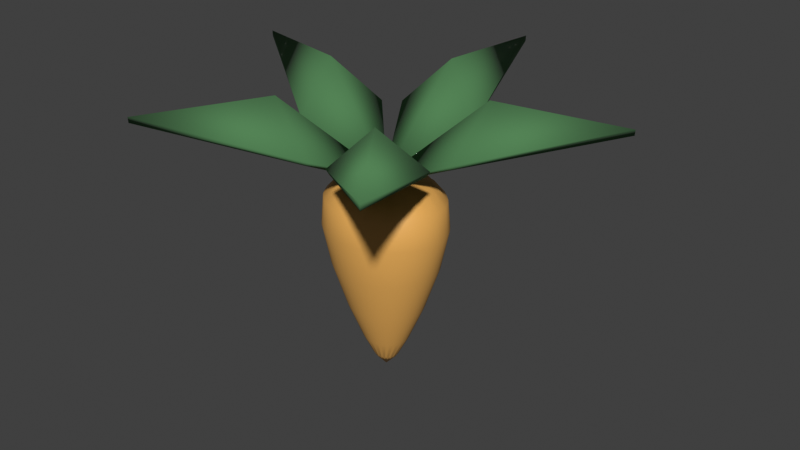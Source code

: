# Source: produce_carrot.blend  (saved by Blender 4.0.36; exported with 4.5.12 LTS)
import bpy
from mathutils import Matrix  # noqa: F401  (used for matrix-valued properties, if any)

bpy.ops.wm.read_factory_settings(use_empty=True)
scene = bpy.context.scene
scene.name = 'Scene'

# ---- collections
col_collection = bpy.data.collections.new('Collection'); scene.collection.children.link(col_collection)

# ---- materials (node trees are filled in below, after node groups)
mat_fresh_carrot = bpy.data.materials.new('Fresh carrot')
mat_fresh_carrot.use_transparent_shadow = False
mat_fresh_carrot.diffuse_color = (0.807, 0.4179, 0.0999, 1.0)
mat_fresh_green_stem_001 = bpy.data.materials.new('Fresh green stem.001')
mat_fresh_green_stem_001.use_transparent_shadow = False
mat_fresh_green_stem_001.diffuse_color = (0.07619, 0.2159, 0.08022, 1.0)

# ---- material node trees
mat_fresh_carrot.use_nodes = True; mat_fresh_carrot.node_tree.nodes.clear()
_N = mat_fresh_carrot.node_tree.nodes; _L = mat_fresh_carrot.node_tree.links
n0 = _N.new('ShaderNodeBsdfPrincipled'); n0.name = 'Principled BSDF'; n0.location = (10, 300)
n0.inputs[0].default_value = (0.807, 0.4179, 0.0999, 1.0)
n0.inputs[2].default_value = 0.55
n0.inputs[3].default_value = 1.45
n1 = _N.new('ShaderNodeOutputMaterial'); n1.name = 'Material Output'; n1.location = (300, 300)
_L.new(n0.outputs[0], n1.inputs[0])
n1.is_active_output = True
mat_fresh_green_stem_001.use_nodes = True; mat_fresh_green_stem_001.node_tree.nodes.clear()
_N = mat_fresh_green_stem_001.node_tree.nodes; _L = mat_fresh_green_stem_001.node_tree.links
n0 = _N.new('ShaderNodeBsdfPrincipled'); n0.name = 'Principled BSDF'; n0.location = (10, 300)
n0.inputs[0].default_value = (0.07619, 0.2159, 0.08022, 1.0)
n0.inputs[2].default_value = 0.94
n0.inputs[3].default_value = 1.45
n1 = _N.new('ShaderNodeOutputMaterial'); n1.name = 'Material Output'; n1.location = (300, 300)
_L.new(n0.outputs[0], n1.inputs[0])
n1.is_active_output = True

# ---- world
world_world = bpy.data.worlds.new('World'); scene.world = world_world
world_world.use_nodes = True; world_world.node_tree.nodes.clear()
_N = world_world.node_tree.nodes; _L = world_world.node_tree.links
n0 = _N.new('ShaderNodeOutputWorld'); n0.name = 'World Output'; n0.location = (300, 300)
n1 = _N.new('ShaderNodeBackground'); n1.name = 'Background'; n1.location = (10, 300)
n1.inputs[0].default_value = (0.05088, 0.05088, 0.05088, 1.0)
_L.new(n1.outputs[0], n0.inputs[0])
n0.is_active_output = True
world_world.color = (0.5, 0.5, 0.5)
world_world.use_sun_shadow = False
world_world.sun_shadow_jitter_overblur = 0.0

# ---- meshes
me_tapered_carrot_root = bpy.data.meshes.new('Tapered carrot root')
me_tapered_carrot_root.from_pydata([(0.02899, 8.367e-11, 0.0375), (0.02757, 0.008197, 0.0375), (0.02345, 0.01559, 0.0375), (0.01704, 0.02146, 0.0375), (0.008957, 0.02523, 0.0375), (1.164e-10, 0.02653, 0.0375), (-0.008957, 0.02523, 0.0375), (-0.01704, 0.02146, 0.0375), (-0.02345, 0.01559, 0.0375), (-0.02757, 0.008197, 0.0375), (-0.02899, 2.328e-10, 0.0375), (-0.02757, -0.008197, 0.0375), (-0.02345, -0.01559, 0.0375), (-0.01704, -0.02146, 0.0375), (-0.008957, -0.02523, 0.0375), (0.0, -0.02653, 0.0375), (0.008957, -0.02523, 0.0375), (0.01704, -0.02146, 0.0375), (0.02345, -0.01559, 0.0375), (0.02757, -0.008197, 0.0375), (0.08722, 0.0, 0.1617), (0.08295, 0.02391, 0.1617), (0.07056, 0.04548, 0.1617), (0.05127, 0.0626, 0.1617), (0.02695, 0.0736, 0.1617), (0.0, 0.07738, 0.1617), (-0.02695, 0.0736, 0.1617), (-0.05127, 0.0626, 0.1617), (-0.07056, 0.04548, 0.1617), (-0.08295, 0.02391, 0.1617), (-0.08722, 0.0, 0.1617), (-0.08295, -0.02391, 0.1617), (-0.07056, -0.04548, 0.1617), (-0.05127, -0.0626, 0.1617), (-0.02695, -0.0736, 0.1617), (0.0, -0.07738, 0.1617), (0.02695, -0.0736, 0.1617), (0.05127, -0.0626, 0.1617), (0.07056, -0.04548, 0.1617), (0.08295, -0.02391, 0.1617), (0.1394, 0.0, 0.3483), (0.1325, 0.038, 0.3483), (0.1127, 0.07227, 0.3483), (0.08191, 0.09948, 0.3483), (0.04306, 0.1169, 0.3483), (0.0, 0.123, 0.3483), (-0.04306, 0.1169, 0.3483), (-0.08191, 0.09948, 0.3483), (-0.1127, 0.07227, 0.3483), (-0.1325, 0.038, 0.3483), (-0.1394, 0.0, 0.3483), (-0.1325, -0.038, 0.3483), (-0.1127, -0.07227, 0.3483), (-0.08191, -0.09948, 0.3483), (-0.04306, -0.1169, 0.3483), (0.0, -0.123, 0.3483), (0.04306, -0.1169, 0.3483), (0.08191, -0.09948, 0.3483), (0.1127, -0.07227, 0.3483), (0.1325, -0.038, 0.3483), (0.1079, 0.0, 0.4375), (0.1026, 0.03005, 0.4375), (0.08728, 0.05716, 0.4375), (0.06341, 0.07868, 0.4375), (0.03334, 0.09249, 0.4375), (5.821e-10, 0.09725, 0.4375), (-0.03334, 0.09249, 0.4375), (-0.06341, 0.07868, 0.4375), (-0.08728, 0.05716, 0.4375), (-0.1026, 0.03005, 0.4375), (-0.1079, 3.201e-10, 0.4375), (-0.1026, -0.03005, 0.4375), (-0.08728, -0.05716, 0.4375), (-0.06341, -0.07868, 0.4375), (-0.03334, -0.09249, 0.4375), (-3.492e-10, -0.09725, 0.4375), (0.03334, -0.09249, 0.4375), (0.06341, -0.07868, 0.4375), (0.08728, -0.05716, 0.4375), (0.1026, -0.03005, 0.4375), (0.02334, 0.003396, 0.02928), (0.01671, 0.01535, 0.02928), (0.003696, 0.02144, 0.02928), (-0.01073, 0.01934, 0.02928), (-0.02105, 0.009857, 0.02928), (-0.02334, -0.003396, 0.02928), (-0.01671, -0.01535, 0.02928), (-0.003696, -0.02144, 0.02928), (0.01073, -0.01934, 0.02928), (0.02105, -0.009857, 0.02928), (0.05212, 0.0, 0.0812), (0.08614, 0.01211, 0.1617), (0.04216, 0.02756, 0.0812), (0.06167, 0.05472, 0.1617), (0.01611, 0.04459, 0.0812), (0.01364, 0.07643, 0.1617), (-0.01611, 0.04459, 0.0812), (-0.0396, 0.06895, 0.1617), (-0.04216, 0.02756, 0.0812), (-0.07771, 0.03513, 0.1617), (-0.05212, 5.821e-11, 0.0812), (-0.08614, -0.01211, 0.1617), (-0.04216, -0.02756, 0.0812), (-0.06167, -0.05472, 0.1617), (-0.01611, -0.04459, 0.0812), (-0.01364, -0.07643, 0.1617), (0.01611, -0.04459, 0.0812), (0.0396, -0.06895, 0.1617), (0.04216, -0.02756, 0.0812), (0.07771, -0.03513, 0.1617), (0.1205, 0.0, 0.2588), (0.1376, 0.01923, 0.3483), (0.09752, 0.06242, 0.2588), (0.09854, 0.08694, 0.3483), (0.03725, 0.101, 0.2588), (0.0218, 0.1214, 0.3483), (-0.03725, 0.101, 0.2588), (-0.06326, 0.1096, 0.3483), (-0.09752, 0.06242, 0.2588), (-0.1242, 0.05582, 0.3483), (-0.1205, 0.0, 0.2588), (-0.1376, -0.01923, 0.3483), (-0.09752, -0.06242, 0.2588), (-0.09854, -0.08694, 0.3483), (-0.03725, -0.101, 0.2588), (-0.0218, -0.1214, 0.3483), (0.03725, -0.101, 0.2588), (0.06326, -0.1096, 0.3483), (0.09752, -0.06242, 0.2588), (0.1376, -0.01923, 0.3483), (0.1335, 1.164e-10, 0.4094), (0.09336, 0.01335, 0.4424), (0.108, 0.07004, 0.4094), (0.06684, 0.06036, 0.4424), (0.04127, 0.1133, 0.4094), (0.01479, 0.08432, 0.4424), (-0.04127, 0.1133, 0.4094), (-0.04291, 0.07606, 0.4424), (-0.108, 0.07004, 0.4094), (-0.08422, 0.03876, 0.4424), (-0.1335, 1.164e-10, 0.4094), (-0.09336, -0.01335, 0.4424), (-0.108, -0.07004, 0.4094), (-0.06684, -0.06036, 0.4424), (-0.04127, -0.1133, 0.4094), (-0.01479, -0.08432, 0.4424), (0.04127, -0.1133, 0.4094), (0.04291, -0.07606, 0.4424), (0.108, -0.07004, 0.4094), (0.08422, -0.03876, 0.4424), (0.02334, -0.003396, 0.02928), (0.1242, -0.05582, 0.3483), (0.02105, 0.009857, 0.02928), (0.01073, 0.01934, 0.02928), (-0.003696, 0.02144, 0.02928), (-0.01671, 0.01535, 0.02928), (-0.02334, 0.003396, 0.02928), (-0.02105, -0.009857, 0.02928), (-0.01073, -0.01934, 0.02928), (0.003696, -0.02144, 0.02928), (0.01671, -0.01535, 0.02928), (0.04957, 0.01449, 0.0812), (0.07771, 0.03513, 0.1617), (0.03063, 0.03793, 0.0812), (0.0396, 0.06895, 0.1617), (0.0, 0.04689, 0.0812), (-0.01364, 0.07643, 0.1617), (-0.03063, 0.03793, 0.0812), (-0.06167, 0.05472, 0.1617), (-0.04957, 0.01449, 0.0812), (-0.08614, 0.01211, 0.1617), (-0.04957, -0.01449, 0.0812), (-0.07771, -0.03513, 0.1617), (-0.03063, -0.03793, 0.0812), (-0.0396, -0.06895, 0.1617), (0.0, -0.04689, 0.0812), (0.01364, -0.07643, 0.1617), (0.03063, -0.03793, 0.0812), (0.06167, -0.05472, 0.1617), (0.04957, -0.01449, 0.0812), (0.1146, 0.03282, 0.2588), (0.1242, 0.05582, 0.3483), (0.07085, 0.08592, 0.2588), (0.06326, 0.1096, 0.3483), (0.0, 0.1062, 0.2588), (-0.0218, 0.1214, 0.3483), (-0.07085, 0.08592, 0.2588), (-0.09854, 0.08694, 0.3483), (-0.1146, 0.03282, 0.2588), (-0.1376, 0.01923, 0.3483), (-0.1146, -0.03282, 0.2588), (-0.1242, -0.05582, 0.3483), (-0.07085, -0.08592, 0.2588), (-0.06326, -0.1096, 0.3483), (0.0, -0.1062, 0.2588), (0.0218, -0.1214, 0.3483), (0.07085, -0.08592, 0.2588), (0.09854, -0.08694, 0.3483), (0.1146, -0.03282, 0.2588), (0.127, 0.03682, 0.4094), (0.08422, 0.03876, 0.4424), (0.0785, 0.0964, 0.4094), (0.04291, 0.07606, 0.4424), (1.455e-10, 0.1192, 0.4094), (-0.01479, 0.08432, 0.4424), (-0.0785, 0.0964, 0.4094), (-0.06684, 0.06036, 0.4424), (-0.127, 0.03682, 0.4094), (-0.09336, 0.01335, 0.4424), (-0.127, -0.03682, 0.4094), (-0.08422, -0.03876, 0.4424), (-0.0785, -0.0964, 0.4094), (-0.04291, -0.07606, 0.4424), (-1.455e-10, -0.1192, 0.4094), (0.01479, -0.08432, 0.4424), (0.0785, -0.0964, 0.4094), (0.06684, -0.06036, 0.4424), (0.127, -0.03682, 0.4094), (0.08614, -0.01211, 0.1617), (0.09336, -0.01335, 0.4424), (0.05097, 0.007263, 0.08039), (0.04598, 0.02108, 0.08039), (0.03649, 0.03283, 0.08039), (0.02343, 0.04137, 0.08039), (0.008073, 0.04586, 0.08039), (-0.008073, 0.04586, 0.08039), (-0.02343, 0.04137, 0.08039), (-0.03649, 0.03283, 0.08039), (-0.04598, 0.02108, 0.08039), (-0.05097, 0.007263, 0.08039), (-0.05097, -0.007263, 0.08039), (-0.04598, -0.02108, 0.08039), (-0.03649, -0.03283, 0.08039), (-0.02343, -0.04137, 0.08039), (-0.008073, -0.04586, 0.08039), (0.008073, -0.04586, 0.08039), (0.02343, -0.04137, 0.08039), (0.03649, -0.03283, 0.08039), (0.04598, -0.02108, 0.08039), (0.05097, -0.007263, 0.08039), (0.1191, 0.01661, 0.2587), (0.1074, 0.04821, 0.2587), (0.08523, 0.07509, 0.2587), (0.05472, 0.09462, 0.2587), (0.01886, 0.1049, 0.2587), (-0.01886, 0.1049, 0.2587), (-0.05472, 0.09462, 0.2587), (-0.08523, 0.07509, 0.2587), (-0.1074, 0.04821, 0.2587), (-0.1191, 0.01661, 0.2587), (-0.1191, -0.01661, 0.2587), (-0.1074, -0.04821, 0.2587), (-0.08523, -0.07509, 0.2587), (-0.05472, -0.09462, 0.2587), (-0.01886, -0.1049, 0.2587), (0.01886, -0.1049, 0.2587), (0.05472, -0.09462, 0.2587), (0.08523, -0.07509, 0.2587), (0.1074, -0.04821, 0.2587), (0.1191, -0.01661, 0.2587), (0.1308, 0.01849, 0.4099), (0.118, 0.05365, 0.4099), (0.09365, 0.08356, 0.4099), (0.06013, 0.1053, 0.4099), (0.02072, 0.1167, 0.4099), (-0.02072, 0.1167, 0.4099), (-0.06013, 0.1053, 0.4099), (-0.09365, 0.08356, 0.4099), (-0.118, 0.05365, 0.4099), (-0.1308, 0.01849, 0.4099), (-0.1308, -0.01849, 0.4099), (-0.118, -0.05365, 0.4099), (-0.09365, -0.08356, 0.4099), (-0.06013, -0.1053, 0.4099), (-0.02072, -0.1167, 0.4099), (0.02072, -0.1167, 0.4099), (0.06013, -0.1053, 0.4099), (0.09365, -0.08356, 0.4099), (0.118, -0.05365, 0.4099), (0.1308, -0.01849, 0.4099), (2.328e-10, 6.185e-11, 0.004333), (-1.761e-09, 9.386e-10, 0.4574), (0.0, 0.0, 0.44), (-0.09, 0.1753, 0.5359), (0.0, 0.2163, 0.6361), (0.09, 0.1753, 0.5359), (0.0, 0.4885, 0.6183), (0.0, -0.008059, 0.4489), (-0.09707, 0.1704, 0.5443), (0.0, 0.2136, 0.6477), (0.09707, 0.1704, 0.5443), (0.0, 0.4893, 0.6303), (0.0, 0.0, 0.44), (-0.1946, -0.03141, 0.5359), (-0.2057, 0.06684, 0.6361), (-0.1389, 0.1398, 0.5359), (-0.4646, 0.1509, 0.6183), (0.007665, -0.00249, 0.4489), (-0.1921, -0.03965, 0.5443), (-0.2031, 0.066, 0.6477), (-0.1321, 0.145, 0.5443), (-0.4653, 0.1512, 0.6303), (0.0, 0.0, 0.44), (-0.03025, -0.1947, 0.5359), (-0.1271, -0.175, 0.6361), (-0.1759, -0.08895, 0.5359), (-0.2871, -0.3952, 0.6183), (0.004737, 0.00652, 0.4489), (-0.02164, -0.1949, 0.5443), (-0.1255, -0.1728, 0.6477), (-0.1787, -0.08082, 0.5443), (-0.2876, -0.3958, 0.6303), (0.0, 0.0, 0.44), (0.1759, -0.08895, 0.5359), (0.1271, -0.175, 0.6361), (0.03025, -0.1947, 0.5359), (0.2871, -0.3952, 0.6183), (-0.004737, 0.00652, 0.4489), (0.1787, -0.08082, 0.5443), (0.1255, -0.1728, 0.6477), (0.02164, -0.1949, 0.5443), (0.2876, -0.3958, 0.6303), (0.0, 0.0, 0.44), (0.1389, 0.1398, 0.5359), (0.2057, 0.06684, 0.6361), (0.1946, -0.03141, 0.5359), (0.4646, 0.1509, 0.6183), (-0.007665, -0.00249, 0.4489), (0.1321, 0.145, 0.5443), (0.2031, 0.066, 0.6477), (0.1921, -0.03965, 0.5443), (0.4653, 0.1512, 0.6303)], [], [(0, 80, 220, 90), (80, 1, 161, 220), (220, 161, 21, 91), (90, 220, 91, 20), (1, 152, 221, 161), (152, 2, 92, 221), (221, 92, 22, 162), (161, 221, 162, 21), (2, 81, 222, 92), (81, 3, 163, 222), (222, 163, 23, 93), (92, 222, 93, 22), (3, 153, 223, 163), (153, 4, 94, 223), (223, 94, 24, 164), (163, 223, 164, 23), (4, 82, 224, 94), (82, 5, 165, 224), (224, 165, 25, 95), (94, 224, 95, 24), (5, 154, 225, 165), (154, 6, 96, 225), (225, 96, 26, 166), (165, 225, 166, 25), (6, 83, 226, 96), (83, 7, 167, 226), (226, 167, 27, 97), (96, 226, 97, 26), (7, 155, 227, 167), (155, 8, 98, 227), (227, 98, 28, 168), (167, 227, 168, 27), (8, 84, 228, 98), (84, 9, 169, 228), (228, 169, 29, 99), (98, 228, 99, 28), (9, 156, 229, 169), (156, 10, 100, 229), (229, 100, 30, 170), (169, 229, 170, 29), (10, 85, 230, 100), (85, 11, 171, 230), (230, 171, 31, 101), (100, 230, 101, 30), (11, 157, 231, 171), (157, 12, 102, 231), (231, 102, 32, 172), (171, 231, 172, 31), (12, 86, 232, 102), (86, 13, 173, 232), (232, 173, 33, 103), (102, 232, 103, 32), (13, 158, 233, 173), (158, 14, 104, 233), (233, 104, 34, 174), (173, 233, 174, 33), (14, 87, 234, 104), (87, 15, 175, 234), (234, 175, 35, 105), (104, 234, 105, 34), (15, 159, 235, 175), (159, 16, 106, 235), (235, 106, 36, 176), (175, 235, 176, 35), (16, 88, 236, 106), (88, 17, 177, 236), (236, 177, 37, 107), (106, 236, 107, 36), (17, 160, 237, 177), (160, 18, 108, 237), (237, 108, 38, 178), (177, 237, 178, 37), (18, 89, 238, 108), (89, 19, 179, 238), (238, 179, 39, 109), (108, 238, 109, 38), (19, 150, 239, 179), (150, 0, 90, 239), (239, 90, 20, 218), (179, 239, 218, 39), (20, 91, 240, 110), (91, 21, 180, 240), (240, 180, 41, 111), (110, 240, 111, 40), (21, 162, 241, 180), (162, 22, 112, 241), (241, 112, 42, 181), (180, 241, 181, 41), (22, 93, 242, 112), (93, 23, 182, 242), (242, 182, 43, 113), (112, 242, 113, 42), (23, 164, 243, 182), (164, 24, 114, 243), (243, 114, 44, 183), (182, 243, 183, 43), (24, 95, 244, 114), (95, 25, 184, 244), (244, 184, 45, 115), (114, 244, 115, 44), (25, 166, 245, 184), (166, 26, 116, 245), (245, 116, 46, 185), (184, 245, 185, 45), (26, 97, 246, 116), (97, 27, 186, 246), (246, 186, 47, 117), (116, 246, 117, 46), (27, 168, 247, 186), (168, 28, 118, 247), (247, 118, 48, 187), (186, 247, 187, 47), (28, 99, 248, 118), (99, 29, 188, 248), (248, 188, 49, 119), (118, 248, 119, 48), (29, 170, 249, 188), (170, 30, 120, 249), (249, 120, 50, 189), (188, 249, 189, 49), (30, 101, 250, 120), (101, 31, 190, 250), (250, 190, 51, 121), (120, 250, 121, 50), (31, 172, 251, 190), (172, 32, 122, 251), (251, 122, 52, 191), (190, 251, 191, 51), (32, 103, 252, 122), (103, 33, 192, 252), (252, 192, 53, 123), (122, 252, 123, 52), (33, 174, 253, 192), (174, 34, 124, 253), (253, 124, 54, 193), (192, 253, 193, 53), (34, 105, 254, 124), (105, 35, 194, 254), (254, 194, 55, 125), (124, 254, 125, 54), (35, 176, 255, 194), (176, 36, 126, 255), (255, 126, 56, 195), (194, 255, 195, 55), (36, 107, 256, 126), (107, 37, 196, 256), (256, 196, 57, 127), (126, 256, 127, 56), (37, 178, 257, 196), (178, 38, 128, 257), (257, 128, 58, 197), (196, 257, 197, 57), (38, 109, 258, 128), (109, 39, 198, 258), (258, 198, 59, 151), (128, 258, 151, 58), (39, 218, 259, 198), (218, 20, 110, 259), (259, 110, 40, 129), (198, 259, 129, 59), (40, 111, 260, 130), (111, 41, 199, 260), (260, 199, 61, 131), (130, 260, 131, 60), (41, 181, 261, 199), (181, 42, 132, 261), (261, 132, 62, 200), (199, 261, 200, 61), (42, 113, 262, 132), (113, 43, 201, 262), (262, 201, 63, 133), (132, 262, 133, 62), (43, 183, 263, 201), (183, 44, 134, 263), (263, 134, 64, 202), (201, 263, 202, 63), (44, 115, 264, 134), (115, 45, 203, 264), (264, 203, 65, 135), (134, 264, 135, 64), (45, 185, 265, 203), (185, 46, 136, 265), (265, 136, 66, 204), (203, 265, 204, 65), (46, 117, 266, 136), (117, 47, 205, 266), (266, 205, 67, 137), (136, 266, 137, 66), (47, 187, 267, 205), (187, 48, 138, 267), (267, 138, 68, 206), (205, 267, 206, 67), (48, 119, 268, 138), (119, 49, 207, 268), (268, 207, 69, 139), (138, 268, 139, 68), (49, 189, 269, 207), (189, 50, 140, 269), (269, 140, 70, 208), (207, 269, 208, 69), (50, 121, 270, 140), (121, 51, 209, 270), (270, 209, 71, 141), (140, 270, 141, 70), (51, 191, 271, 209), (191, 52, 142, 271), (271, 142, 72, 210), (209, 271, 210, 71), (52, 123, 272, 142), (123, 53, 211, 272), (272, 211, 73, 143), (142, 272, 143, 72), (53, 193, 273, 211), (193, 54, 144, 273), (273, 144, 74, 212), (211, 273, 212, 73), (54, 125, 274, 144), (125, 55, 213, 274), (274, 213, 75, 145), (144, 274, 145, 74), (55, 195, 275, 213), (195, 56, 146, 275), (275, 146, 76, 214), (213, 275, 214, 75), (56, 127, 276, 146), (127, 57, 215, 276), (276, 215, 77, 147), (146, 276, 147, 76), (57, 197, 277, 215), (197, 58, 148, 277), (277, 148, 78, 216), (215, 277, 216, 77), (58, 151, 278, 148), (151, 59, 217, 278), (278, 217, 79, 149), (148, 278, 149, 78), (59, 129, 279, 217), (129, 40, 130, 279), (279, 130, 60, 219), (217, 279, 219, 79), (19, 89, 280, 150), (18, 160, 280, 89), (17, 88, 280, 160), (16, 159, 280, 88), (15, 87, 280, 159), (14, 158, 280, 87), (13, 86, 280, 158), (12, 157, 280, 86), (11, 85, 280, 157), (10, 156, 280, 85), (9, 84, 280, 156), (8, 155, 280, 84), (7, 83, 280, 155), (6, 154, 280, 83), (5, 82, 280, 154), (4, 153, 280, 82), (3, 81, 280, 153), (2, 152, 280, 81), (1, 80, 280, 152), (0, 150, 280, 80), (60, 131, 281, 219), (61, 200, 281, 131), (62, 133, 281, 200), (63, 202, 281, 133), (64, 135, 281, 202), (65, 204, 281, 135), (66, 137, 281, 204), (67, 206, 281, 137), (68, 139, 281, 206), (69, 208, 281, 139), (70, 141, 281, 208), (71, 210, 281, 141), (72, 143, 281, 210), (73, 212, 281, 143), (74, 145, 281, 212), (75, 214, 281, 145), (76, 147, 281, 214), (77, 216, 281, 147), (78, 149, 281, 216), (79, 219, 281, 149), (282, 283, 284), (282, 284, 285), (283, 286, 284), (284, 286, 285), (287, 289, 288), (287, 290, 289), (288, 289, 291), (289, 290, 291), (282, 285, 290, 287), (283, 282, 287, 288), (286, 283, 288, 291), (285, 286, 291, 290), (292, 293, 294), (292, 294, 295), (293, 296, 294), (294, 296, 295), (297, 299, 298), (297, 300, 299), (298, 299, 301), (299, 300, 301), (292, 295, 300, 297), (293, 292, 297, 298), (296, 293, 298, 301), (295, 296, 301, 300), (302, 303, 304), (302, 304, 305), (303, 306, 304), (304, 306, 305), (307, 309, 308), (307, 310, 309), (308, 309, 311), (309, 310, 311), (302, 305, 310, 307), (303, 302, 307, 308), (306, 303, 308, 311), (305, 306, 311, 310), (312, 313, 314), (312, 314, 315), (313, 316, 314), (314, 316, 315), (317, 319, 318), (317, 320, 319), (318, 319, 321), (319, 320, 321), (312, 315, 320, 317), (313, 312, 317, 318), (316, 313, 318, 321), (315, 316, 321, 320), (322, 323, 324), (322, 324, 325), (323, 326, 324), (324, 326, 325), (327, 329, 328), (327, 330, 329), (328, 329, 331), (329, 330, 331), (322, 325, 330, 327), (323, 322, 327, 328), (326, 323, 328, 331), (325, 326, 331, 330)])
me_tapered_carrot_root.polygons.foreach_set('use_smooth', [True] * 340)
me_tapered_carrot_root.polygons.foreach_set('material_index', [0, 0, 0, 0, 0, 0, 0, 0, 0, 0, 0, 0, 0, 0, 0, 0, 0, 0, 0, 0, 0, 0, 0, 0, 0, 0, 0, 0, 0, 0, 0, 0, 0, 0, 0, 0, 0, 0, 0, 0, 0, 0, 0, 0, 0, 0, 0, 0, 0, 0, 0, 0, 0, 0, 0, 0, 0, 0, 0, 0, 0, 0, 0, 0, 0, 0, 0, 0, 0, 0, 0, 0, 0, 0, 0, 0, 0, 0, 0, 0, 0, 0, 0, 0, 0, 0, 0, 0, 0, 0, 0, 0, 0, 0, 0, 0, 0, 0, 0, 0, 0, 0, 0, 0, 0, 0, 0, 0, 0, 0, 0, 0, 0, 0, 0, 0, 0, 0, 0, 0, 0, 0, 0, 0, 0, 0, 0, 0, 0, 0, 0, 0, 0, 0, 0, 0, 0, 0, 0, 0, 0, 0, 0, 0, 0, 0, 0, 0, 0, 0, 0, 0, 0, 0, 0, 0, 0, 0, 0, 0, 0, 0, 0, 0, 0, 0, 0, 0, 0, 0, 0, 0, 0, 0, 0, 0, 0, 0, 0, 0, 0, 0, 0, 0, 0, 0, 0, 0, 0, 0, 0, 0, 0, 0, 0, 0, 0, 0, 0, 0, 0, 0, 0, 0, 0, 0, 0, 0, 0, 0, 0, 0, 0, 0, 0, 0, 0, 0, 0, 0, 0, 0, 0, 0, 0, 0, 0, 0, 0, 0, 0, 0, 0, 0, 0, 0, 0, 0, 0, 0, 0, 0, 0, 0, 0, 0, 0, 0, 0, 0, 0, 0, 0, 0, 0, 0, 0, 0, 0, 0, 0, 0, 0, 0, 0, 0, 0, 0, 0, 0, 0, 0, 0, 0, 0, 0, 0, 0, 0, 0, 1, 1, 1, 1, 1, 1, 1, 1, 1, 1, 1, 1, 1, 1, 1, 1, 1, 1, 1, 1, 1, 1, 1, 1, 1, 1, 1, 1, 1, 1, 1, 1, 1, 1, 1, 1, 1, 1, 1, 1, 1, 1, 1, 1, 1, 1, 1, 1, 1, 1, 1, 1, 1, 1, 1, 1, 1, 1, 1, 1])
_ca = me_tapered_carrot_root.color_attributes.new('Pigment', 'BYTE_COLOR', 'POINT')
_ca.data.foreach_set('color', [1.0, 1.0, 1.0, 1.0, 1.0, 1.0, 1.0, 1.0, 1.0, 1.0, 1.0, 1.0, 1.0, 1.0, 1.0, 1.0, 1.0, 1.0, 1.0, 1.0, 1.0, 1.0, 1.0, 1.0, 1.0, 1.0, 1.0, 1.0, 1.0, 1.0, 1.0, 1.0, 1.0, 1.0, 1.0, 1.0, 1.0, 1.0, 1.0, 1.0, 1.0, 1.0, 1.0, 1.0, 1.0, 1.0, 1.0, 1.0, 1.0, 1.0, 1.0, 1.0, 1.0, 1.0, 1.0, 1.0, 1.0, 1.0, 1.0, 1.0, 1.0, 1.0, 1.0, 1.0, 1.0, 1.0, 1.0, 1.0, 1.0, 1.0, 1.0, 1.0, 1.0, 1.0, 1.0, 1.0, 1.0, 1.0, 1.0, 1.0, 1.0, 1.0, 1.0, 1.0, 1.0, 1.0, 1.0, 1.0, 1.0, 1.0, 1.0, 1.0, 1.0, 1.0, 1.0, 1.0, 1.0, 1.0, 1.0, 1.0, 1.0, 1.0, 1.0, 1.0, 1.0, 1.0, 1.0, 1.0, 1.0, 1.0, 1.0, 1.0, 1.0, 1.0, 1.0, 1.0, 1.0, 1.0, 1.0, 1.0, 1.0, 1.0, 1.0, 1.0, 1.0, 1.0, 1.0, 1.0, 1.0, 1.0, 1.0, 1.0, 1.0, 1.0, 1.0, 1.0, 1.0, 1.0, 1.0, 1.0, 1.0, 1.0, 1.0, 1.0, 1.0, 1.0, 1.0, 1.0, 1.0, 1.0, 1.0, 1.0, 1.0, 1.0, 1.0, 1.0, 1.0, 1.0, 1.0, 1.0, 1.0, 1.0, 1.0, 1.0, 1.0, 1.0, 1.0, 1.0, 1.0, 1.0, 1.0, 1.0, 1.0, 1.0, 1.0, 1.0, 1.0, 1.0, 1.0, 1.0, 1.0, 1.0, 1.0, 1.0, 1.0, 1.0, 1.0, 1.0, 1.0, 1.0, 1.0, 1.0, 1.0, 1.0, 1.0, 1.0, 1.0, 1.0, 1.0, 1.0, 1.0, 1.0, 1.0, 1.0, 1.0, 1.0, 1.0, 1.0, 1.0, 1.0, 1.0, 1.0, 1.0, 1.0, 1.0, 1.0, 1.0, 1.0, 1.0, 1.0, 1.0, 1.0, 1.0, 1.0, 1.0, 1.0, 1.0, 1.0, 1.0, 1.0, 1.0, 1.0, 1.0, 1.0, 1.0, 1.0, 1.0, 1.0, 1.0, 1.0, 1.0, 1.0, 1.0, 1.0, 1.0, 1.0, 1.0, 1.0, 1.0, 1.0, 1.0, 1.0, 1.0, 1.0, 1.0, 1.0, 1.0, 1.0, 1.0, 1.0, 1.0, 1.0, 1.0, 1.0, 1.0, 1.0, 1.0, 1.0, 1.0, 1.0, 1.0, 1.0, 1.0, 1.0, 1.0, 1.0, 1.0, 1.0, 1.0, 1.0, 1.0, 1.0, 1.0, 1.0, 1.0, 1.0, 1.0, 1.0, 1.0, 1.0, 1.0, 1.0, 1.0, 1.0, 1.0, 1.0, 1.0, 1.0, 1.0, 1.0, 1.0, 1.0, 1.0, 1.0, 1.0, 1.0, 1.0, 1.0, 1.0, 1.0, 1.0, 1.0, 1.0, 1.0, 1.0, 1.0, 1.0, 1.0, 1.0, 1.0, 1.0, 1.0, 1.0, 1.0, 1.0, 1.0, 1.0, 1.0, 1.0, 1.0, 1.0, 1.0, 1.0, 1.0, 1.0, 1.0, 1.0, 1.0, 1.0, 1.0, 1.0, 1.0, 1.0, 1.0, 1.0, 1.0, 1.0, 1.0, 1.0, 1.0, 1.0, 1.0, 1.0, 1.0, 1.0, 1.0, 1.0, 1.0, 1.0, 1.0, 1.0, 1.0, 1.0, 1.0, 1.0, 1.0, 1.0, 1.0, 1.0, 1.0, 1.0, 1.0, 1.0, 1.0, 1.0, 1.0, 1.0, 1.0, 1.0, 1.0, 1.0, 1.0, 1.0, 1.0, 1.0, 1.0, 1.0, 1.0, 1.0, 1.0, 1.0, 1.0, 1.0, 1.0, 1.0, 1.0, 1.0, 1.0, 1.0, 1.0, 1.0, 1.0, 1.0, 1.0, 1.0, 1.0, 1.0, 1.0, 1.0, 1.0, 1.0, 1.0, 1.0, 1.0, 1.0, 1.0, 1.0, 1.0, 1.0, 1.0, 1.0, 1.0, 1.0, 1.0, 1.0, 1.0, 1.0, 1.0, 1.0, 1.0, 1.0, 1.0, 1.0, 1.0, 1.0, 1.0, 1.0, 1.0, 1.0, 1.0, 1.0, 1.0, 1.0, 1.0, 1.0, 1.0, 1.0, 1.0, 1.0, 1.0, 1.0, 1.0, 1.0, 1.0, 1.0, 1.0, 1.0, 1.0, 1.0, 1.0, 1.0, 1.0, 1.0, 1.0, 1.0, 1.0, 1.0, 1.0, 1.0, 1.0, 1.0, 1.0, 1.0, 1.0, 1.0, 1.0, 1.0, 1.0, 1.0, 1.0, 1.0, 1.0, 1.0, 1.0, 1.0, 1.0, 1.0, 1.0, 1.0, 1.0, 1.0, 1.0, 1.0, 1.0, 1.0, 1.0, 1.0, 1.0, 1.0, 1.0, 1.0, 1.0, 1.0, 1.0, 1.0, 1.0, 1.0, 1.0, 1.0, 1.0, 1.0, 1.0, 1.0, 1.0, 1.0, 1.0, 1.0, 1.0, 1.0, 1.0, 1.0, 1.0, 1.0, 1.0, 1.0, 1.0, 1.0, 1.0, 1.0, 1.0, 1.0, 1.0, 1.0, 1.0, 1.0, 1.0, 1.0, 1.0, 1.0, 1.0, 1.0, 1.0, 1.0, 1.0, 1.0, 1.0, 1.0, 1.0, 1.0, 1.0, 1.0, 1.0, 1.0, 1.0, 1.0, 1.0, 1.0, 1.0, 1.0, 1.0, 1.0, 1.0, 1.0, 1.0, 1.0, 1.0, 1.0, 1.0, 1.0, 1.0, 1.0, 1.0, 1.0, 1.0, 1.0, 1.0, 1.0, 1.0, 1.0, 1.0, 1.0, 1.0, 1.0, 1.0, 1.0, 1.0, 1.0, 1.0, 1.0, 1.0, 1.0, 1.0, 1.0, 1.0, 1.0, 1.0, 1.0, 1.0, 1.0, 1.0, 1.0, 1.0, 1.0, 1.0, 1.0, 1.0, 1.0, 1.0, 1.0, 1.0, 1.0, 1.0, 1.0, 1.0, 1.0, 1.0, 1.0, 1.0, 1.0, 1.0, 1.0, 1.0, 1.0, 1.0, 1.0, 1.0, 1.0, 1.0, 1.0, 1.0, 1.0, 1.0, 1.0, 1.0, 1.0, 1.0, 1.0, 1.0, 1.0, 1.0, 1.0, 1.0, 1.0, 1.0, 1.0, 1.0, 1.0, 1.0, 1.0, 1.0, 1.0, 1.0, 1.0, 1.0, 1.0, 1.0, 1.0, 1.0, 1.0, 1.0, 1.0, 1.0, 1.0, 1.0, 1.0, 1.0, 1.0, 1.0, 1.0, 1.0, 1.0, 1.0, 1.0, 1.0, 1.0, 1.0, 1.0, 1.0, 1.0, 1.0, 1.0, 1.0, 1.0, 1.0, 1.0, 1.0, 1.0, 1.0, 1.0, 1.0, 1.0, 1.0, 1.0, 1.0, 1.0, 1.0, 1.0, 1.0, 1.0, 1.0, 1.0, 1.0, 1.0, 1.0, 1.0, 1.0, 1.0, 1.0, 1.0, 1.0, 1.0, 1.0, 1.0, 1.0, 1.0, 1.0, 1.0, 1.0, 1.0, 1.0, 1.0, 1.0, 1.0, 1.0, 1.0, 1.0, 1.0, 1.0, 1.0, 1.0, 1.0, 1.0, 1.0, 1.0, 1.0, 1.0, 1.0, 1.0, 1.0, 1.0, 1.0, 1.0, 1.0, 1.0, 1.0, 1.0, 1.0, 1.0, 1.0, 1.0, 1.0, 1.0, 1.0, 1.0, 1.0, 1.0, 1.0, 1.0, 1.0, 1.0, 1.0, 1.0, 1.0, 1.0, 1.0, 1.0, 1.0, 1.0, 1.0, 1.0, 1.0, 1.0, 1.0, 1.0, 1.0, 1.0, 1.0, 1.0, 1.0, 1.0, 1.0, 1.0, 1.0, 1.0, 1.0, 1.0, 1.0, 1.0, 1.0, 1.0, 1.0, 1.0, 1.0, 1.0, 1.0, 1.0, 1.0, 1.0, 1.0, 1.0, 1.0, 1.0, 1.0, 1.0, 1.0, 1.0, 1.0, 1.0, 1.0, 1.0, 1.0, 1.0, 1.0, 1.0, 1.0, 1.0, 1.0, 1.0, 1.0, 1.0, 1.0, 1.0, 1.0, 1.0, 1.0, 1.0, 1.0, 1.0, 1.0, 1.0, 1.0, 1.0, 1.0, 1.0, 1.0, 1.0, 1.0, 1.0, 1.0, 1.0, 1.0, 1.0, 1.0, 1.0, 1.0, 1.0, 1.0, 1.0, 1.0, 1.0, 1.0, 1.0, 1.0, 1.0, 1.0, 1.0, 1.0, 1.0, 1.0, 1.0, 1.0, 1.0, 1.0, 1.0, 1.0, 1.0, 1.0, 1.0, 1.0, 1.0, 1.0, 1.0, 1.0, 1.0, 1.0, 1.0, 1.0, 1.0, 1.0, 1.0, 1.0, 1.0, 1.0, 1.0, 1.0, 1.0, 1.0, 1.0, 1.0, 1.0, 1.0, 1.0, 1.0, 1.0, 1.0, 1.0, 1.0, 1.0, 1.0, 1.0, 1.0, 1.0, 1.0, 1.0, 1.0, 1.0, 1.0, 1.0, 1.0, 1.0, 1.0, 1.0, 1.0, 1.0, 1.0, 1.0, 1.0, 1.0, 1.0, 1.0, 1.0, 1.0, 1.0, 1.0, 1.0, 1.0, 1.0, 1.0, 1.0, 1.0, 1.0, 1.0, 1.0, 1.0, 1.0, 1.0, 1.0, 1.0, 1.0, 1.0, 1.0, 1.0, 1.0, 1.0, 1.0, 1.0, 1.0, 1.0, 1.0, 1.0, 1.0, 1.0, 1.0, 1.0, 1.0, 1.0, 1.0, 1.0, 1.0, 1.0, 1.0, 1.0, 1.0, 1.0, 1.0, 1.0, 1.0, 1.0, 1.0, 1.0, 1.0, 1.0, 1.0, 1.0, 1.0, 1.0, 1.0, 1.0, 1.0, 1.0, 1.0, 1.0, 1.0, 1.0, 1.0, 1.0, 1.0, 1.0, 1.0, 1.0, 1.0, 1.0, 1.0, 1.0, 1.0, 1.0, 1.0, 1.0, 1.0, 1.0, 1.0, 1.0, 1.0, 1.0, 1.0, 1.0, 1.0, 1.0, 1.0, 1.0, 1.0, 1.0, 1.0, 1.0, 1.0, 1.0, 1.0, 1.0, 1.0, 1.0, 1.0, 1.0, 1.0, 1.0, 1.0, 1.0, 1.0, 1.0, 1.0, 1.0, 1.0, 1.0, 1.0, 1.0, 1.0, 1.0, 1.0, 1.0, 1.0, 1.0, 1.0, 1.0, 1.0, 1.0, 1.0, 1.0, 1.0, 1.0, 1.0, 1.0, 1.0, 1.0, 1.0, 1.0, 1.0, 1.0, 1.0, 1.0, 1.0, 1.0, 1.0, 1.0, 1.0, 1.0, 1.0, 1.0, 1.0, 1.0, 1.0, 1.0, 1.0, 1.0, 1.0, 1.0, 1.0, 1.0, 1.0, 1.0, 1.0, 1.0, 1.0, 1.0, 1.0, 1.0, 1.0, 1.0, 1.0, 1.0, 1.0, 1.0, 1.0, 1.0, 1.0, 1.0, 1.0, 1.0, 1.0, 1.0, 1.0, 1.0, 1.0, 1.0, 1.0, 1.0, 1.0, 1.0, 1.0, 1.0, 1.0, 1.0, 1.0, 1.0, 1.0, 1.0, 1.0, 1.0, 1.0, 1.0, 1.0, 1.0, 1.0, 1.0, 1.0, 1.0, 1.0, 1.0, 1.0, 1.0, 1.0, 1.0, 1.0, 1.0, 1.0, 1.0, 1.0, 1.0, 1.0, 1.0, 1.0, 1.0, 1.0, 1.0, 1.0, 1.0, 1.0, 1.0, 1.0, 1.0, 1.0, 1.0, 1.0, 1.0, 1.0, 1.0, 1.0, 1.0, 1.0, 1.0, 1.0, 1.0, 1.0, 1.0, 1.0, 1.0, 1.0, 1.0, 1.0, 1.0, 1.0, 1.0, 1.0, 1.0, 1.0, 1.0, 1.0, 1.0, 1.0, 1.0, 1.0, 1.0, 1.0, 1.0, 1.0, 1.0, 1.0, 1.0, 1.0, 1.0, 1.0, 1.0, 1.0, 1.0, 1.0, 1.0, 1.0, 1.0, 1.0, 1.0, 1.0, 1.0, 1.0, 1.0, 1.0, 1.0, 1.0, 1.0, 1.0, 1.0, 1.0, 1.0, 1.0, 1.0, 1.0, 1.0, 1.0, 1.0, 1.0, 1.0, 1.0, 1.0, 1.0, 1.0, 1.0, 1.0, 1.0, 1.0, 1.0, 1.0, 1.0, 1.0, 1.0, 1.0, 1.0, 1.0, 1.0, 1.0, 1.0, 1.0, 1.0, 1.0, 1.0, 1.0, 1.0, 1.0, 1.0, 1.0, 1.0, 1.0, 1.0, 1.0, 1.0, 1.0, 1.0, 1.0, 1.0, 1.0, 1.0, 1.0, 1.0, 1.0, 1.0, 1.0, 1.0, 1.0, 1.0, 1.0, 1.0, 1.0, 1.0, 1.0, 1.0, 1.0, 1.0, 1.0, 1.0, 1.0, 1.0, 1.0, 1.0, 1.0, 1.0, 1.0, 1.0, 1.0, 1.0, 1.0, 1.0, 1.0, 1.0, 1.0, 1.0, 1.0, 1.0, 1.0, 1.0, 1.0, 1.0, 1.0, 1.0, 1.0, 1.0, 1.0, 1.0, 1.0, 1.0, 1.0, 1.0, 1.0, 1.0, 1.0, 1.0, 1.0, 1.0, 1.0, 1.0, 1.0, 1.0, 1.0, 1.0, 1.0, 1.0, 1.0, 1.0, 1.0, 1.0, 1.0, 1.0, 1.0])
me_tapered_carrot_root.materials.append(mat_fresh_carrot)
me_tapered_carrot_root.materials.append(mat_fresh_green_stem_001)
me_tapered_carrot_root.update()

# ---- objects
ob_produce_carrot_crafted_mesh = bpy.data.objects.new('produce_carrot_crafted_mesh', me_tapered_carrot_root)

# ---- transforms, parenting, visibility, modifiers, constraints
ob_produce_carrot_crafted_mesh.location = (0.0, 0.0, 0.0)

# ---- collection membership
col_collection.objects.link(ob_produce_carrot_crafted_mesh)

# ---- scene / render settings (as saved in the file)
scene.frame_start = 1; scene.frame_end = 250; scene.frame_set(0)
scene.render.engine = 'BLENDER_EEVEE_NEXT'
scene.render.fps = 30
scene.cycles.sampling_pattern = 'TABULATED_SOBOL'
scene.view_settings.view_transform = 'Standard'
bpy.context.view_layer.update()

# ---- added for rendering (the .blend has no active camera and no usable light): camera, sun
cam_auto = bpy.data.cameras.new('AutoCamera')
cam_auto.lens = 50.0
cam_auto.sensor_width = 36.0
cam_auto.clip_end = 1000.0
ob_auto_camera = bpy.data.objects.new('AutoCamera', cam_auto)
scene.collection.objects.link(ob_auto_camera)
ob_auto_camera.location = (1.32903, -1.54812, 1.38926)
ob_auto_camera.rotation_euler = (1.09748, -7.21219e-08, 0.694738)
scene.camera = ob_auto_camera
light_auto_sun = bpy.data.lights.new('AutoSun', 'SUN')
light_auto_sun.energy = 3.0
light_auto_sun.angle = 0.0523599
ob_auto_sun = bpy.data.objects.new('AutoSun', light_auto_sun)
scene.collection.objects.link(ob_auto_sun)
ob_auto_sun.rotation_euler = (0.872665, 0.174533, 0.523599)
bpy.context.view_layer.update()
